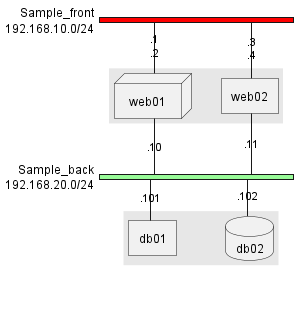

The diagram above was rendered by PlantUML. Its source (embedded in the PNG):
@startuml
nwdiag {
    network Sample_front {
        ' description = "DMZ"
        address = "192.168.10.0/24"
        color = "red"

        group web {
            web01 [address = ".1, .2", shape = "node"]
            web02 [address = ".3, .4"]
        }

    }
    network Sample_back {
        address = "192.168.20.0/24"
        color = "palegreen"

        web01 [address = ".10"]
        web02 [address = ".11"]

        group db {
            db01 [address = ".101"]
            db02 [address = ".102", shape = "database"]
        }

    }
}
@enduml